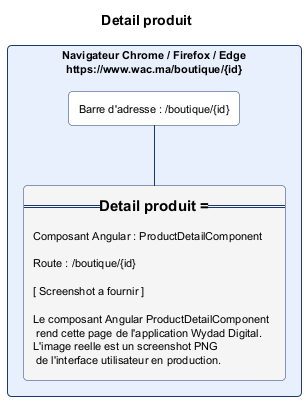

The diagram above was rendered by PlantUML. Its source (embedded in the PNG):
@startuml boutique_detail.png
skinparam backgroundColor #FFFFFF
skinparam defaultFontSize 11
skinparam rectangle {
  RoundCorner 8
  BorderColor #1A3A6E
  BackgroundColor #FAFAFA
}
title Detail produit

rectangle "Navigateur Chrome / Firefox / Edge\nhttps://www.wac.ma/boutique/{id}" as NAV #E8F0FE {
  rectangle "Barre d'adresse : /boutique/{id}" as BAR #FFFFFF
  rectangle "=== Detail produit ===\n\nComposant Angular : ProductDetailComponent\n\nRoute : /boutique/{id}\n\n[ Screenshot a fournir ]\n\nLe composant Angular ProductDetailComponent\n rend cette page de l'application Wydad Digital.\nL'image reelle est un screenshot PNG\n de l'interface utilisateur en production." as CONTENT #F5F5F5
}
BAR -[#1A3A6E]- CONTENT
@enduml